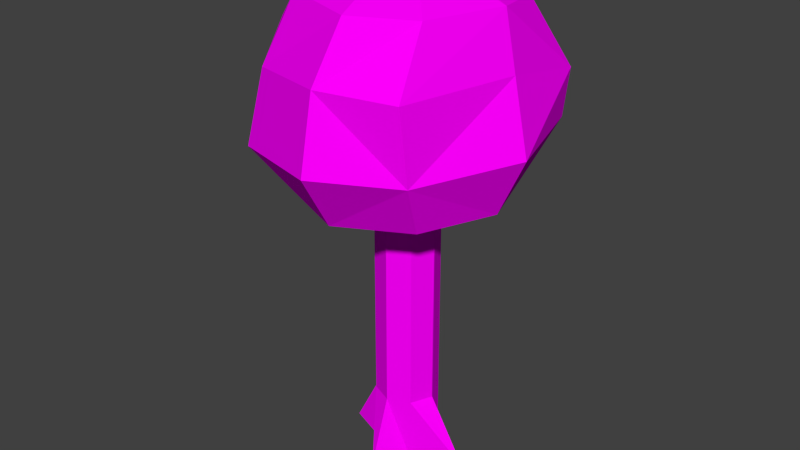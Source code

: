 # Source: tree.blend  (saved by Blender 2.73.0; exported with 4.5.12 LTS)
import bpy
from mathutils import Matrix  # noqa: F401  (used for matrix-valued properties, if any)

bpy.ops.wm.read_factory_settings(use_empty=True)
scene = bpy.context.scene
scene.name = 'Scene'

# ---- collections
col_collection_1 = bpy.data.collections.new('Collection 1'); scene.collection.children.link(col_collection_1)

# ---- images (referenced by path relative to the original .blend; pixels are not part of the script)
import os
ASSET_DIR = os.environ.get("B2B_ASSET_DIR", "")  # directory of the original .blend (textures are referenced by path, not embedded)
HERE = os.path.dirname(os.path.abspath(__file__))  # packed textures are extracted next to this script under _unpacked/

def load_image(name, relpath, width, height, colorspace="sRGB"):
    """Load a texture the original file referenced (path relative to the .blend, or extracted next to this script)."""
    p = next((c for c in (os.path.join(HERE, relpath), os.path.join(ASSET_DIR, relpath)) if relpath and os.path.exists(c)), "")
    if p:
        img = bpy.data.images.load(p, check_existing=True)
        img.name = name
    else:  # same state as the original file: an image datablock whose file is absent (Cycles renders it pink)
        img = bpy.data.images.new(name, width, height)
        img.source = "FILE"
        img.filepath = "//" + (relpath or name)
    img.colorspace_settings.name = colorspace
    return img
img_tree_diffuse = load_image('Tree diffuse', 'Tree diffuse.png', 1024, 1024, 'sRGB')

# ---- materials (node trees are filled in below, after node groups)
mat_material = bpy.data.materials.new('Material')
mat_material.alpha_threshold = 0.0
mat_material.roughness = 0.5
mat_material.line_color = (0.0, 0.0, 0.0, 1.0)

# ---- material node trees
mat_material.use_nodes = True; mat_material.node_tree.nodes.clear()
_N = mat_material.node_tree.nodes; _L = mat_material.node_tree.links
n0 = _N.new('ShaderNodeOutputMaterial'); n0.name = 'Material Output'; n0.location = (447, 348)
n1 = _N.new('ShaderNodeBsdfDiffuse'); n1.name = 'Diffuse BSDF'; n1.location = (157, 348)
n2 = _N.new('ShaderNodeTexImage'); n2.name = 'Image Texture'; n2.location = (-99, 346)
n2.width = 140
n2.image = img_tree_diffuse
_L.new(n1.outputs[0], n0.inputs[0])
_L.new(n2.outputs[0], n1.inputs[0])
n0.is_active_output = True

# ---- world
world_world = bpy.data.worlds.new('World'); scene.world = world_world
world_world.color = (0.05088, 0.05088, 0.05088)
world_world.use_sun_shadow = False
world_world.sun_shadow_jitter_overblur = 0.0
world_world.cycles.sampling_method = 'MANUAL'
world_world.cycles.sample_map_resolution = 256

# ---- meshes
me_cube = bpy.data.meshes.new('Cube')
me_cube.from_pydata([(0.2024, -1.026e-08, -0.2347), (0.2024, 9.348e-09, 0.2138), (-0.1868, 8.081e-09, 0.1849), (-0.1773, -7.083e-09, -0.162), (0.2024, 3.204, -0.2347), (0.2024, 3.204, 0.2138), (-0.2461, 3.204, 0.2138), (-0.2461, 3.204, -0.2347), (0.6928, -4.547e-10, -0.0104), (-0.02187, -2.286e-08, -0.5231), (0.2024, 0.6782, -0.2347), (-0.02187, 2.368e-08, 0.5418), (0.2024, 0.6782, 0.2138), (-0.6897, -4.547e-10, -0.0104), (-0.2461, 0.6782, 0.2138), (-0.2461, 0.6782, -0.2347), (0.2985, 3.204, -0.0104), (-0.02187, 3.204, -0.3308), (-0.02187, 3.204, 0.31), (-0.3422, 3.204, -0.0104), (-0.02187, 0.6782, -0.3308), (-0.3422, 0.6782, -0.0104), (-0.02187, 0.6782, 0.31), (0.2985, 0.6782, -0.0104), (0.563, 2.915, -0.01014), (-0.02187, 2.915, 0.5745), (-0.4313, 2.915, -0.4198), (-0.6067, 2.915, -0.0104), (-0.4183, 2.915, 0.39), (0.3875, 2.915, 0.399), (-0.02186, 2.915, -0.5953), (0.386, 2.928, -0.4265), (0.6766, 2.926, 0.723), (-0.7417, 2.901, 0.7319), (0.05881, 2.923, -1.068), (0.007663, 2.933, 1.093), (-1.081, 2.917, 0.04025), (-0.7576, 2.882, -0.729), (0.724, 3.025, -0.7958), (1.018, 2.96, 0.03896), (0.964, 3.537, -1.014), (1.323, 3.563, 0.09223), (0.1037, 3.532, 1.498), (-1.025, 3.34, -0.9048), (-1.413, 3.493, 0.2325), (-0.9956, 3.388, 1.05), (0.8092, 3.479, 1.008), (0.2466, 3.462, -1.34), (0.7811, 4.204, 1.083), (-0.8609, 4.131, 0.9491), (-1.052, 4.2, -0.8325), (1.126, 4.247, 0.02375), (0.1058, 4.168, -1.234), (-1.357, 4.32, 0.1993), (0.07344, 4.241, 1.316), (1.034, 4.032, -0.9915), (-0.7609, 4.79, -0.686), (0.9872, 4.79, -0.009425), (0.1487, 4.79, 1.022), (-1.059, 4.802, 0.01309), (-0.6724, 4.78, 0.7066), (0.7244, 4.786, 0.7329), (-0.01131, 4.781, -1.031), (0.761, 4.706, -0.6916), (0.2502, 5.052, 0.2268), (-0.2179, 5.052, 0.2216), (-0.2589, 5.052, -0.2486), (0.3209, 5.052, -0.01087), (-0.02119, 5.052, -0.3504), (0.037, 5.052, 0.3287), (-0.3582, 5.052, -0.01087), (0.2165, 5.052, -0.2486), (-0.01526, 5.052, -0.01087)], [], [(13, 3, 2), (23, 16, 5, 12), (22, 18, 6, 14), (21, 19, 7, 15), (20, 9, 3, 15), (17, 20, 15, 7), (4, 10, 20, 17), (10, 0, 9, 20), (13, 21, 15, 3), (2, 14, 21, 13), (14, 6, 19, 21), (11, 22, 14, 2), (1, 12, 22, 11), (12, 5, 18, 22), (8, 23, 12, 1), (0, 10, 23, 8), (10, 4, 16, 23), (11, 2, 1), (9, 0, 3), (8, 1, 0), (1, 2, 3, 0), (67, 72, 69, 64), (70, 72, 68, 66), (19, 6, 28, 27), (4, 17, 30, 31), (6, 18, 25, 28), (5, 16, 24, 29), (18, 5, 29, 25), (7, 19, 27, 26), (16, 4, 31, 24), (17, 7, 26, 30), (28, 25, 35, 33), (31, 38, 39, 24), (26, 27, 36, 37), (27, 28, 33, 36), (30, 34, 38, 31), (24, 39, 32, 29), (25, 29, 32, 35), (36, 33, 45, 44), (34, 47, 40, 38), (35, 32, 46, 42), (39, 41, 46, 32), (35, 42, 45, 33), (39, 38, 40, 41), (26, 37, 34, 30), (46, 48, 54, 42), (41, 40, 55, 51), (46, 41, 51, 48), (45, 49, 53, 44), (47, 43, 50, 52), (45, 42, 54, 49), (44, 53, 50, 43), (37, 36, 44, 43), (37, 43, 47, 34), (50, 56, 62, 52), (49, 54, 58, 60), (53, 59, 56, 50), (55, 63, 57, 51), (53, 49, 60, 59), (52, 62, 63, 55), (54, 48, 61, 58), (40, 47, 52, 55), (59, 60, 65, 70), (62, 68, 71, 63), (58, 61, 64, 69), (57, 67, 64, 61), (58, 69, 65, 60), (57, 63, 71, 67), (48, 51, 57, 61), (56, 59, 70, 66), (56, 66, 68, 62), (71, 68, 72, 67), (69, 72, 70, 65)])
_uv = me_cube.uv_layers.new(name='UVMap')
_uv.uv.foreach_set('vector', [0.7271, 0.05338, 0.8055, 0.02159, 0.8033, 0.07471, 0.8877, 0.1776, 0.8547, 0.5123, 0.8223, 0.5091, 0.8552, 0.1743, 0.823, 0.1713, 0.7922, 0.5063, 0.7595, 0.5032, 0.7907, 0.1686, 0.9035, 0.6076, 0.9069, 0.9514, 0.8732, 0.9518, 0.8704, 0.6084, 0.837, 0.6072, 0.8356, 0.5431, 0.8726, 0.5154, 0.8704, 0.6084, 0.8419, 0.9521, 0.837, 0.6072, 0.8704, 0.6084, 0.8732, 0.9518, 0.8087, 0.9526, 0.8036, 0.6081, 0.837, 0.6072, 0.8419, 0.9521, 0.8036, 0.6081, 0.7997, 0.5164, 0.8356, 0.5431, 0.837, 0.6072, 0.9453, 0.5127, 0.9035, 0.6076, 0.8704, 0.6084, 0.8726, 0.5154, 0.8033, 0.07471, 0.7907, 0.1686, 0.7583, 0.1651, 0.7271, 0.05338, 0.7907, 0.1686, 0.7595, 0.5032, 0.7271, 0.5002, 0.7583, 0.1651, 0.8314, 0.1019, 0.823, 0.1713, 0.7907, 0.1686, 0.8033, 0.07471, 0.863, 0.08371, 0.8552, 0.1743, 0.823, 0.1713, 0.8314, 0.1019, 0.8552, 0.1743, 0.8223, 0.5091, 0.7922, 0.5063, 0.823, 0.1713, 0.94, 0.07041, 0.8877, 0.1776, 0.8552, 0.1743, 0.863, 0.08371, 0.7997, 0.5164, 0.8036, 0.6081, 0.7705, 0.6091, 0.7271, 0.5127, 0.8036, 0.6081, 0.8087, 0.9526, 0.7755, 0.9531, 0.7705, 0.6091, 0.8314, 0.1019, 0.8033, 0.07471, 0.863, 0.08371, 0.8356, 0.5431, 0.7997, 0.5164, 0.8726, 0.5154, 0.94, 0.07041, 0.863, 0.08371, 0.8709, 0.01567, 0.863, 0.08371, 0.8033, 0.07471, 0.8055, 0.02159, 0.8709, 0.01567, 0.4162, 0.8345, 0.3859, 0.8772, 0.3564, 0.8405, 0.3817, 0.8265, 0.09865, 0.1645, 0.1394, 0.1287, 0.1642, 0.1689, 0.1336, 0.1783, 0.0482, 0.5964, 0.08309, 0.5959, 0.09696, 0.6478, 0.03456, 0.6522, 0.3746, 0.4526, 0.3406, 0.465, 0.3131, 0.4181, 0.3676, 0.3987, 0.08309, 0.5959, 0.1139, 0.5793, 0.1465, 0.6206, 0.09696, 0.6478, 0.1373, 0.5533, 0.1455, 0.52, 0.2022, 0.5195, 0.1856, 0.5786, 0.1139, 0.5793, 0.1373, 0.5533, 0.1856, 0.5786, 0.1465, 0.6206, 0.3129, 0.4869, 0.2994, 0.5193, 0.2425, 0.5113, 0.2682, 0.4531, 0.4109, 0.4573, 0.3746, 0.4526, 0.3676, 0.3987, 0.4328, 0.3999, 0.3406, 0.465, 0.3129, 0.4869, 0.2682, 0.4531, 0.3131, 0.4181, 0.09696, 0.6478, 0.1465, 0.6206, 0.1849, 0.6635, 0.1132, 0.7008, 0.3676, 0.3987, 0.3515, 0.3394, 0.4663, 0.3376, 0.4328, 0.3999, 0.2682, 0.4531, 0.2425, 0.5113, 0.1681, 0.5077, 0.2295, 0.4228, 0.03456, 0.6522, 0.09696, 0.6478, 0.1132, 0.7008, 0.01763, 0.7188, 0.3131, 0.4181, 0.292, 0.3719, 0.3515, 0.3394, 0.3676, 0.3987, 0.2022, 0.5195, 0.2666, 0.5195, 0.2282, 0.6045, 0.1856, 0.5786, 0.1465, 0.6206, 0.1856, 0.5786, 0.2282, 0.6045, 0.1849, 0.6635, 0.01763, 0.7188, 0.1132, 0.7008, 0.1463, 0.7518, 0.05233, 0.8207, 0.292, 0.3719, 0.2793, 0.3214, 0.331, 0.2861, 0.3515, 0.3394, 0.1849, 0.6635, 0.2282, 0.6045, 0.2715, 0.65, 0.2275, 0.7056, 0.2666, 0.5195, 0.3601, 0.5573, 0.2715, 0.65, 0.2282, 0.6045, 0.1849, 0.6635, 0.2275, 0.7056, 0.1463, 0.7518, 0.1132, 0.7008, 0.4663, 0.3376, 0.3515, 0.3394, 0.331, 0.2861, 0.4663, 0.229, 0.2682, 0.4531, 0.2295, 0.4228, 0.292, 0.3719, 0.3131, 0.4181, 0.2715, 0.65, 0.3082, 0.7051, 0.2628, 0.7474, 0.2275, 0.7056, 0.4663, 0.229, 0.331, 0.2861, 0.3139, 0.2456, 0.3879, 0.1367, 0.2715, 0.65, 0.3601, 0.5573, 0.4317, 0.6404, 0.3082, 0.7051, 0.1463, 0.7518, 0.1946, 0.8067, 0.1456, 0.9153, 0.05233, 0.8207, 0.2793, 0.3214, 0.1909, 0.3882, 0.1442, 0.3256, 0.2392, 0.2769, 0.1463, 0.7518, 0.2275, 0.7056, 0.2628, 0.7474, 0.1946, 0.8067, 0.06768, 0.4687, 0.01763, 0.3524, 0.1442, 0.3256, 0.1909, 0.3882, 0.2295, 0.4228, 0.1681, 0.5077, 0.06768, 0.4687, 0.1909, 0.3882, 0.2295, 0.4228, 0.1909, 0.3882, 0.2793, 0.3214, 0.292, 0.3719, 0.1442, 0.3256, 0.1333, 0.2623, 0.2038, 0.2345, 0.2392, 0.2769, 0.1946, 0.8067, 0.2628, 0.7474, 0.3051, 0.779, 0.256, 0.8496, 0.01763, 0.3524, 0.03646, 0.2651, 0.1333, 0.2623, 0.1442, 0.3256, 0.3139, 0.2456, 0.2679, 0.1879, 0.3029, 0.09347, 0.3879, 0.1367, 0.1456, 0.9153, 0.1946, 0.8067, 0.256, 0.8496, 0.233, 0.9501, 0.2392, 0.2769, 0.2038, 0.2345, 0.2679, 0.1879, 0.3139, 0.2456, 0.2628, 0.7474, 0.3082, 0.7051, 0.3552, 0.747, 0.3051, 0.779, 0.331, 0.2861, 0.2793, 0.3214, 0.2392, 0.2769, 0.3139, 0.2456, 0.233, 0.9501, 0.256, 0.8496, 0.3409, 0.8715, 0.3439, 0.9113, 0.2038, 0.2345, 0.1642, 0.1689, 0.1843, 0.1443, 0.2679, 0.1879, 0.3051, 0.779, 0.3552, 0.747, 0.3817, 0.8265, 0.3564, 0.8405, 0.4563, 0.7302, 0.4162, 0.8345, 0.3817, 0.8265, 0.3552, 0.747, 0.3051, 0.779, 0.3564, 0.8405, 0.3409, 0.8715, 0.256, 0.8496, 0.3029, 0.09347, 0.2679, 0.1879, 0.1843, 0.1443, 0.1889, 0.1073, 0.3082, 0.7051, 0.4317, 0.6404, 0.4563, 0.7302, 0.3552, 0.747, 0.1333, 0.2623, 0.03646, 0.2651, 0.09865, 0.1645, 0.1336, 0.1783, 0.1333, 0.2623, 0.1336, 0.1783, 0.1642, 0.1689, 0.2038, 0.2345, 0.1843, 0.1443, 0.1642, 0.1689, 0.1394, 0.1287, 0.1889, 0.1073, 0.3564, 0.8405, 0.3859, 0.8772, 0.3439, 0.9113, 0.3409, 0.8715])
me_cube.materials.append(mat_material)
me_cube.use_remesh_preserve_volume = False
me_cube.use_remesh_preserve_attributes = False
me_cube.use_mirror_vertex_groups = False
me_cube.update()

# ---- objects
ob_tree = bpy.data.objects.new('Tree', me_cube)

# ---- transforms, parenting, visibility, modifiers, constraints
ob_tree.location = (0.0, 0.0, 0.0)
ob_tree.rotation_euler = (1.571, 0.0, 0.0)
ob_tree.lock_rotations_4d = False
ob_tree.empty_display_type = 'ARROWS'
ob_tree.lineart.crease_threshold = 0.0

# ---- collection membership
col_collection_1.objects.link(ob_tree)

# ---- scene / render settings (as saved in the file)
scene.frame_start = 1; scene.frame_end = 250; scene.frame_set(1)
scene.render.engine = 'CYCLES'
scene.render.resolution_percentage = 50
scene.render.dither_intensity = 0.0
scene.cycles.use_denoising = False
scene.cycles.samples = 10
scene.cycles.sampling_pattern = 'TABULATED_SOBOL'
scene.cycles.light_sampling_threshold = 0.0
scene.cycles.use_adaptive_sampling = False
scene.cycles.use_light_tree = False
scene.cycles.blur_glossy = 0.0
scene.cycles.pixel_filter_type = 'GAUSSIAN'
scene.cycles.sample_clamp_indirect = 0.0
scene.view_settings.view_transform = 'Standard'
bpy.context.view_layer.update()

# ---- added for rendering (the .blend has no active camera and no usable light): camera, sun
cam_auto = bpy.data.cameras.new('AutoCamera')
cam_auto.lens = 50.0
cam_auto.sensor_width = 36.0
cam_auto.clip_end = 1000.0
ob_auto_camera = bpy.data.objects.new('AutoCamera', cam_auto)
scene.collection.objects.link(ob_auto_camera)
ob_auto_camera.location = (5.88404, -7.19407, 7.26949)
ob_auto_camera.rotation_euler = (1.09748, -7.21219e-08, 0.694738)
scene.camera = ob_auto_camera
light_auto_sun = bpy.data.lights.new('AutoSun', 'SUN')
light_auto_sun.energy = 3.0
light_auto_sun.angle = 0.0523599
ob_auto_sun = bpy.data.objects.new('AutoSun', light_auto_sun)
scene.collection.objects.link(ob_auto_sun)
ob_auto_sun.rotation_euler = (0.872665, 0.174533, 0.523599)
bpy.context.view_layer.update()
